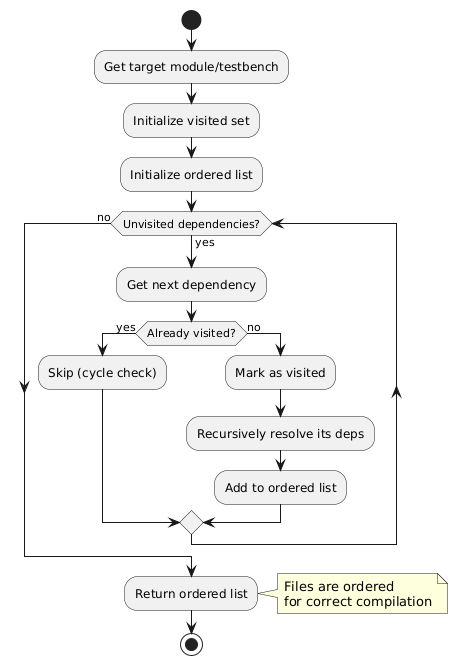

The diagram above was rendered by PlantUML. Its source (embedded in the PNG):
@startuml
skinparam backgroundColor transparent
skinparam defaultFontName sans-serif

start
:Get target module/testbench;
:Initialize visited set;
:Initialize ordered list;

while (Unvisited dependencies?) is (yes)
   :Get next dependency;

   if (Already visited?) then (yes)
      :Skip (cycle check);
   else (no)
      :Mark as visited;
      :Recursively resolve its deps;
      :Add to ordered list;
   endif
endwhile (no)

:Return ordered list;
note right: Files are ordered\nfor correct compilation

stop
@enduml